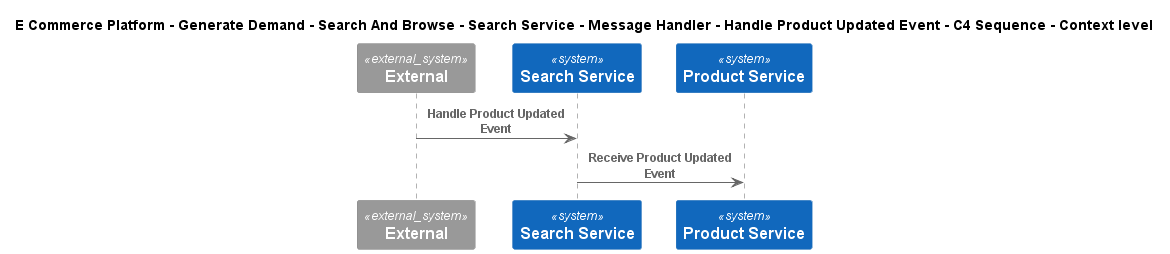

The diagram above was rendered by PlantUML. Its source (embedded in the PNG):
@startuml
!include ..\..\..\..\..\..\..\..\..\.c4s\C4_Sequence.puml
SHOW_FOOT_BOXES()

title E Commerce Platform - Generate Demand - Search And Browse - Search Service - Message Handler - Handle Product Updated Event - C4 Sequence - Context level

System_Ext(C4InterFlow.SoftwareSystems.ExternalSystem, "External", "")
System(ECommercePlatform.GenerateDemand.SearchAndBrowse.SoftwareSystems.SearchService, "Search Service", "")
System(ECommercePlatform.CreateProduct.ProductInformationManagement.SoftwareSystems.ProductService, "Product Service", "")

Rel(C4InterFlow.SoftwareSystems.ExternalSystem, ECommercePlatform.GenerateDemand.SearchAndBrowse.SoftwareSystems.SearchService, "Handle Product Updated Event")
Rel(ECommercePlatform.GenerateDemand.SearchAndBrowse.SoftwareSystems.SearchService, ECommercePlatform.CreateProduct.ProductInformationManagement.SoftwareSystems.ProductService, "Receive Product Updated Event")


@enduml